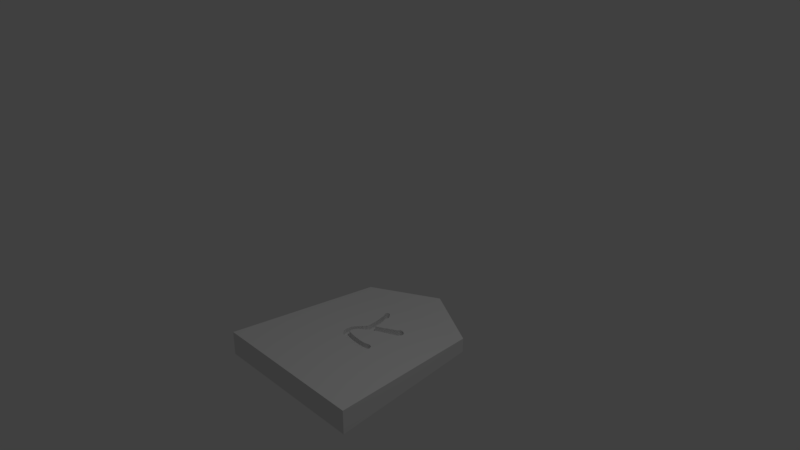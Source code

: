 # Source: shogi_promoted_pawn.blend  (saved by Blender 2.79.0; exported with 4.5.12 LTS)
import bpy
from mathutils import Matrix  # noqa: F401  (used for matrix-valued properties, if any)

bpy.ops.wm.read_factory_settings(use_empty=True)
scene = bpy.context.scene
scene.name = 'Scene'

# ---- collections
col_collection_1 = bpy.data.collections.new('Collection 1'); scene.collection.children.link(col_collection_1)

# ---- world
world_world = bpy.data.worlds.new('World'); scene.world = world_world
world_world.color = (0.05088, 0.05088, 0.05088)
world_world.use_sun_shadow = False
world_world.sun_shadow_jitter_overblur = 0.0
world_world.cycles.sampling_method = 'MANUAL'

# ---- cameras
cam_camera = bpy.data.cameras.new('Camera')
cam_camera.clip_end = 100.0
cam_camera.lens = 35.0
cam_camera.sensor_width = 32.0
cam_camera.sensor_height = 18.0
cam_camera.ortho_scale = 7.314
cam_camera.dof.focus_distance = 0.0
cam_camera.dof.aperture_fstop = 128.0

# ---- lights
light_lamp = bpy.data.lights.new('Lamp', 'POINT')
light_lamp.transmission_factor = 0.0
light_lamp.cutoff_distance = 30.0
light_lamp.energy = 100.0
light_lamp.shadow_buffer_clip_start = 1.001
light_lamp.shadow_soft_size = 0.1
light_lamp.shadow_maximum_resolution = 0.006
light_lamp.use_absolute_resolution = True

# ---- meshes
me_cubeziercurve_001 = bpy.data.meshes.new('CUBezierCurve.001')
me_cubeziercurve_001.from_pydata([(1.091, 0.9148, 0.1913), (1.08, 0.9168, 0.191), (1.069, 0.9188, 0.1908), (1.057, 0.9207, 0.1906), (1.046, 0.9225, 0.1904), (1.035, 0.9243, 0.1902), (1.023, 0.926, 0.19), (1.012, 0.9276, 0.1899), (1.001, 0.9292, 0.1897), (0.9896, 0.9308, 0.1895), (0.9784, 0.9323, 0.1893), (0.9671, 0.9337, 0.1892), (0.9558, 0.9351, 0.189), (0.9446, 0.9366, 0.1888), (0.9335, 0.9385, 0.1886), (0.9224, 0.9407, 0.1884), (0.9115, 0.9433, 0.1881), (0.9006, 0.9462, 0.1878), (0.8899, 0.9495, 0.1875), (0.8792, 0.9532, 0.1872), (0.8686, 0.9572, 0.1868), (0.8581, 0.9615, 0.1864), (0.8477, 0.9662, 0.186), (0.8374, 0.9713, 0.1855), (0.8272, 0.9767, 0.185), (0.8189, 0.9989, 0.1831), (0.8073, 1.005, 0.1825), (0.8045, 1.008, 0.1823), (0.8019, 1.011, 0.182), (0.7994, 1.015, 0.1817), (0.797, 1.018, 0.1815), (0.7949, 1.021, 0.1812), (0.7929, 1.025, 0.1809), (0.791, 1.028, 0.1806), (0.7893, 1.032, 0.1803), (0.7878, 1.036, 0.1799), (0.7864, 1.04, 0.1796), (0.7852, 1.044, 0.1793), (0.7842, 1.048, 0.1789), (0.7832, 1.052, 0.1786), (0.7824, 1.057, 0.1782), (0.7818, 1.061, 0.1778), (0.7812, 1.065, 0.1775), (0.7807, 1.07, 0.1771), (0.7804, 1.074, 0.1767), (0.7802, 1.079, 0.1764), (0.7801, 1.083, 0.176), (0.7801, 1.088, 0.1756), (0.7802, 1.092, 0.1752), (0.7804, 1.097, 0.1749), (0.7808, 1.101, 0.1745), (0.7811, 1.106, 0.1741), (0.7815, 1.111, 0.1737), (0.7821, 1.116, 0.1733), (0.7828, 1.121, 0.1729), (0.7836, 1.126, 0.1725), (0.7845, 1.13, 0.1721), (0.7856, 1.135, 0.1717), (0.7867, 1.14, 0.1713), (0.788, 1.144, 0.171), (0.7894, 1.149, 0.1706), (0.791, 1.154, 0.1702), (0.7926, 1.158, 0.1698), (0.7944, 1.163, 0.1695), (0.7962, 1.167, 0.1691), (0.7982, 1.172, 0.1688), (0.8002, 1.176, 0.1684), (0.8024, 1.18, 0.1681), (0.8046, 1.185, 0.1677), (0.807, 1.189, 0.1674), (0.8094, 1.193, 0.167), (0.8119, 1.198, 0.1667), (0.8146, 1.202, 0.1663), (0.8173, 1.206, 0.166), (0.8201, 1.21, 0.1657), (0.8407, 1.236, 0.1636), (0.8481, 1.255, 0.1621), (0.8596, 1.261, 0.1616), (0.8744, 1.295, 0.1589), (0.8892, 1.308, 0.1579), (0.8892, 1.321, 0.1568), (0.8888, 1.336, 0.1556), (0.8882, 1.351, 0.1543), (0.8874, 1.365, 0.1531), (0.8864, 1.38, 0.152), (0.8852, 1.394, 0.1508), (0.8838, 1.408, 0.1496), (0.8822, 1.421, 0.1485), (0.8804, 1.435, 0.1474), (0.8784, 1.448, 0.1463), (0.8762, 1.461, 0.1452), (0.8738, 1.474, 0.1441), (0.8712, 1.486, 0.1431), (0.8684, 1.499, 0.142), (0.8655, 1.511, 0.141), (0.8625, 1.524, 0.1399), (0.8593, 1.537, 0.1388), (0.856, 1.55, 0.1377), (0.8526, 1.563, 0.1366), (0.849, 1.576, 0.1355), (0.8453, 1.589, 0.1344), (0.8415, 1.603, 0.1333), (0.8376, 1.616, 0.1322), (0.8335, 1.63, 0.131), (0.8293, 1.644, 0.1299), (0.8227, 1.645, 0.1297), (0.8216, 1.647, 0.1295), (0.8205, 1.649, 0.1294), (0.8195, 1.651, 0.1292), (0.8185, 1.653, 0.1291), (0.8176, 1.655, 0.1289), (0.8167, 1.656, 0.1288), (0.8158, 1.658, 0.1286), (0.8149, 1.66, 0.1285), (0.8141, 1.662, 0.1283), (0.8134, 1.664, 0.1281), (0.8126, 1.666, 0.128), (0.8119, 1.668, 0.1278), (0.8113, 1.67, 0.1277), (0.8107, 1.672, 0.1275), (0.8102, 1.673, 0.1273), (0.8099, 1.675, 0.1272), (0.8096, 1.677, 0.127), (0.8094, 1.68, 0.1268), (0.8093, 1.682, 0.1267), (0.8093, 1.684, 0.1265), (0.8094, 1.686, 0.1263), (0.8096, 1.688, 0.1261), (0.8098, 1.69, 0.126), (0.8102, 1.692, 0.1258), (0.8105, 1.693, 0.1257), (0.8109, 1.694, 0.1256), (0.8113, 1.695, 0.1255), (0.8117, 1.696, 0.1255), (0.8122, 1.697, 0.1254), (0.8128, 1.698, 0.1253), (0.8134, 1.699, 0.1252), (0.814, 1.701, 0.1251), (0.8148, 1.702, 0.125), (0.8155, 1.703, 0.1249), (0.8163, 1.704, 0.1248), (0.8172, 1.705, 0.1248), (0.8181, 1.706, 0.1247), (0.819, 1.707, 0.1246), (0.8199, 1.708, 0.1245), (0.8209, 1.709, 0.1244), (0.8219, 1.71, 0.1244), (0.8229, 1.711, 0.1243), (0.8239, 1.711, 0.1243), (0.8249, 1.712, 0.1242), (0.8259, 1.713, 0.1242), (0.827, 1.713, 0.1241), (0.828, 1.713, 0.1241), (0.8291, 1.714, 0.1241), (0.8431, 1.714, 0.1241), (0.8464, 1.712, 0.1243), (0.8496, 1.71, 0.1245), (0.8527, 1.707, 0.1247), (0.8558, 1.705, 0.1249), (0.8587, 1.703, 0.1251), (0.8616, 1.7, 0.1253), (0.8644, 1.698, 0.1255), (0.8672, 1.696, 0.1258), (0.8698, 1.693, 0.126), (0.8724, 1.69, 0.1262), (0.875, 1.688, 0.1264), (0.8774, 1.685, 0.1267), (0.8798, 1.682, 0.1269), (0.8822, 1.679, 0.1272), (0.8846, 1.677, 0.1274), (0.887, 1.674, 0.1277), (0.8894, 1.671, 0.1279), (0.8918, 1.668, 0.1282), (0.8941, 1.664, 0.1284), (0.8965, 1.661, 0.1287), (0.8989, 1.658, 0.129), (0.9012, 1.655, 0.1293), (0.9036, 1.652, 0.1296), (0.9059, 1.648, 0.1298), (0.9091, 1.636, 0.1309), (0.9122, 1.624, 0.1319), (0.9152, 1.612, 0.1328), (0.9182, 1.601, 0.1338), (0.9211, 1.589, 0.1348), (0.924, 1.578, 0.1357), (0.9268, 1.567, 0.1367), (0.9295, 1.556, 0.1376), (0.9322, 1.545, 0.1385), (0.9349, 1.534, 0.1394), (0.9374, 1.524, 0.1403), (0.94, 1.513, 0.1411), (0.9424, 1.503, 0.142), (0.9446, 1.492, 0.1429), (0.9466, 1.482, 0.1438), (0.9485, 1.471, 0.1447), (0.9501, 1.459, 0.1456), (0.9516, 1.448, 0.1466), (0.9529, 1.436, 0.1476), (0.954, 1.424, 0.1486), (0.955, 1.412, 0.1496), (0.9557, 1.399, 0.1506), (0.9563, 1.387, 0.1517), (0.9567, 1.374, 0.1527), (0.9962, 1.395, 0.1511), (1.004, 1.4, 0.1508), (1.013, 1.405, 0.1504), (1.021, 1.409, 0.1501), (1.029, 1.414, 0.1497), (1.037, 1.419, 0.1493), (1.046, 1.424, 0.149), (1.054, 1.429, 0.1486), (1.063, 1.434, 0.1482), (1.071, 1.44, 0.1478), (1.08, 1.445, 0.1474), (1.089, 1.451, 0.147), (1.098, 1.456, 0.1465), (1.106, 1.462, 0.1461), (1.115, 1.467, 0.1457), (1.124, 1.473, 0.1453), (1.133, 1.478, 0.1449), (1.142, 1.483, 0.1445), (1.151, 1.489, 0.1441), (1.16, 1.494, 0.1437), (1.169, 1.499, 0.1433), (1.178, 1.504, 0.143), (1.187, 1.509, 0.1426), (1.196, 1.513, 0.1422), (1.205, 1.518, 0.1419), (1.202, 1.531, 0.1408), (1.208, 1.544, 0.1398), (1.209, 1.545, 0.1397), (1.211, 1.545, 0.1397), (1.212, 1.546, 0.1396), (1.214, 1.547, 0.1395), (1.215, 1.548, 0.1395), (1.217, 1.548, 0.1394), (1.218, 1.549, 0.1394), (1.22, 1.549, 0.1394), (1.221, 1.55, 0.1393), (1.223, 1.55, 0.1393), (1.225, 1.551, 0.1393), (1.226, 1.551, 0.1393), (1.228, 1.551, 0.1393), (1.23, 1.552, 0.1392), (1.231, 1.552, 0.1392), (1.233, 1.552, 0.1392), (1.235, 1.552, 0.1392), (1.236, 1.552, 0.1392), (1.238, 1.552, 0.1392), (1.24, 1.553, 0.1392), (1.241, 1.553, 0.1392), (1.243, 1.553, 0.1392), (1.244, 1.553, 0.1392), (1.246, 1.553, 0.1392), (1.248, 1.552, 0.1393), (1.251, 1.551, 0.1394), (1.254, 1.55, 0.1395), (1.256, 1.549, 0.1395), (1.259, 1.548, 0.1396), (1.262, 1.548, 0.1397), (1.264, 1.547, 0.1398), (1.266, 1.546, 0.1399), (1.269, 1.545, 0.14), (1.271, 1.544, 0.1401), (1.274, 1.543, 0.1402), (1.276, 1.542, 0.1403), (1.278, 1.541, 0.1404), (1.28, 1.539, 0.1405), (1.283, 1.538, 0.1406), (1.285, 1.537, 0.1407), (1.287, 1.535, 0.1409), (1.289, 1.533, 0.141), (1.291, 1.532, 0.1412), (1.293, 1.53, 0.1413), (1.295, 1.528, 0.1415), (1.297, 1.525, 0.1417), (1.299, 1.523, 0.1419), (1.301, 1.521, 0.1421), (1.302, 1.52, 0.1422), (1.303, 1.518, 0.1423), (1.304, 1.517, 0.1424), (1.304, 1.516, 0.1425), (1.305, 1.514, 0.1427), (1.306, 1.513, 0.1428), (1.306, 1.511, 0.1429), (1.307, 1.51, 0.143), (1.307, 1.508, 0.1432), (1.308, 1.507, 0.1433), (1.308, 1.505, 0.1434), (1.308, 1.504, 0.1436), (1.309, 1.502, 0.1437), (1.309, 1.5, 0.1438), (1.309, 1.499, 0.144), (1.309, 1.497, 0.1441), (1.31, 1.495, 0.1443), (1.31, 1.493, 0.1444), (1.31, 1.491, 0.1446), (1.31, 1.49, 0.1447), (1.31, 1.488, 0.1449), (1.31, 1.486, 0.145), (1.31, 1.484, 0.1452), (1.31, 1.482, 0.1453), (1.29, 1.441, 0.1486), (1.277, 1.434, 0.1492), (1.265, 1.426, 0.1497), (1.253, 1.419, 0.1503), (1.24, 1.412, 0.1508), (1.228, 1.405, 0.1513), (1.215, 1.399, 0.1518), (1.203, 1.392, 0.1523), (1.19, 1.386, 0.1528), (1.178, 1.38, 0.1532), (1.165, 1.374, 0.1537), (1.152, 1.368, 0.1541), (1.139, 1.362, 0.1545), (1.127, 1.357, 0.1549), (1.114, 1.351, 0.1553), (1.102, 1.345, 0.1558), (1.09, 1.339, 0.1562), (1.078, 1.332, 0.1567), (1.066, 1.326, 0.1572), (1.054, 1.319, 0.1577), (1.043, 1.312, 0.1582), (1.032, 1.305, 0.1588), (1.021, 1.298, 0.1593), (1.01, 1.29, 0.1599), (0.9997, 1.283, 0.1605), (0.9569, 1.255, 0.1625), (0.91, 1.213, 0.1659), (0.8746, 1.184, 0.1681), (0.8718, 1.18, 0.1684), (0.8691, 1.176, 0.1687), (0.8665, 1.173, 0.169), (0.864, 1.169, 0.1693), (0.8616, 1.165, 0.1696), (0.8594, 1.161, 0.1699), (0.8573, 1.157, 0.1702), (0.8552, 1.153, 0.1706), (0.8533, 1.149, 0.1709), (0.8515, 1.145, 0.1712), (0.8499, 1.14, 0.1716), (0.8483, 1.136, 0.1719), (0.8469, 1.132, 0.1723), (0.8455, 1.128, 0.1726), (0.8444, 1.123, 0.173), (0.8433, 1.119, 0.1733), (0.8424, 1.114, 0.1737), (0.8416, 1.109, 0.1741), (0.8409, 1.105, 0.1745), (0.8403, 1.1, 0.1749), (0.8399, 1.095, 0.1753), (0.8396, 1.09, 0.1757), (0.8394, 1.085, 0.1761), (0.8393, 1.08, 0.1765), (0.8501, 1.061, 0.1782), (0.8575, 1.058, 0.1784), (0.8658, 1.061, 0.1782), (0.8714, 1.059, 0.1784), (0.8771, 1.057, 0.1786), (0.8828, 1.055, 0.1788), (0.8886, 1.053, 0.179), (0.8944, 1.051, 0.1791), (0.9003, 1.05, 0.1793), (0.9062, 1.048, 0.1795), (0.9121, 1.046, 0.1796), (0.9181, 1.045, 0.1797), (0.9241, 1.044, 0.1799), (0.9302, 1.042, 0.18), (0.9363, 1.041, 0.1802), (0.9424, 1.04, 0.1803), (0.9485, 1.039, 0.1804), (0.9547, 1.038, 0.1805), (0.9609, 1.037, 0.1806), (0.9671, 1.036, 0.1807), (0.9733, 1.035, 0.1808), (0.9795, 1.034, 0.1809), (0.9857, 1.034, 0.181), (0.992, 1.033, 0.181), (0.9983, 1.033, 0.1811), (1.005, 1.032, 0.1812), (1.011, 1.032, 0.1812), (1.016, 1.034, 0.1811), (1.021, 1.033, 0.1812), (1.025, 1.032, 0.1813), (1.03, 1.031, 0.1814), (1.035, 1.03, 0.1815), (1.04, 1.029, 0.1816), (1.045, 1.029, 0.1816), (1.05, 1.028, 0.1817), (1.055, 1.028, 0.1818), (1.06, 1.027, 0.1818), (1.065, 1.027, 0.1819), (1.07, 1.027, 0.1819), (1.075, 1.027, 0.182), (1.08, 1.026, 0.182), (1.086, 1.026, 0.182), (1.091, 1.026, 0.1821), (1.096, 1.026, 0.1821), (1.101, 1.026, 0.1821), (1.106, 1.026, 0.1821), (1.111, 1.026, 0.1822), (1.117, 1.026, 0.1822), (1.122, 1.026, 0.1822), (1.127, 1.026, 0.1822), (1.132, 1.026, 0.1823), (1.137, 1.026, 0.1823), (1.142, 1.027, 0.1822), (1.146, 1.027, 0.1822), (1.15, 1.028, 0.1822), (1.155, 1.029, 0.1821), (1.159, 1.03, 0.182), (1.163, 1.031, 0.182), (1.168, 1.032, 0.1819), (1.172, 1.033, 0.1818), (1.176, 1.034, 0.1818), (1.18, 1.036, 0.1817), (1.184, 1.037, 0.1816), (1.188, 1.038, 0.1815), (1.192, 1.04, 0.1814), (1.196, 1.041, 0.1813), (1.2, 1.042, 0.1812), (1.204, 1.043, 0.1812), (1.208, 1.044, 0.1811), (1.212, 1.044, 0.1811), (1.217, 1.045, 0.181), (1.221, 1.046, 0.181), (1.225, 1.046, 0.181), (1.23, 1.046, 0.181), (1.235, 1.047, 0.181), (1.239, 1.047, 0.181), (1.265, 1.033, 0.1823), (1.266, 1.031, 0.1824), (1.268, 1.029, 0.1826), (1.269, 1.027, 0.1828), (1.27, 1.025, 0.1829), (1.272, 1.023, 0.1831), (1.273, 1.022, 0.1832), (1.274, 1.02, 0.1834), (1.275, 1.018, 0.1836), (1.276, 1.016, 0.1837), (1.277, 1.013, 0.1839), (1.277, 1.011, 0.1841), (1.278, 1.009, 0.1843), (1.279, 1.007, 0.1845), (1.279, 1.005, 0.1846), (1.28, 1.003, 0.1848), (1.28, 1.0, 0.185), (1.28, 0.9976, 0.1852), (1.281, 0.995, 0.1855), (1.281, 0.9923, 0.1857), (1.281, 0.9896, 0.1859), (1.281, 0.9867, 0.1861), (1.281, 0.9838, 0.1864), (1.281, 0.9808, 0.1866), (1.281, 0.9777, 0.1869), (1.267, 0.9522, 0.1889), (1.26, 0.9482, 0.1892), (1.254, 0.9444, 0.1895), (1.247, 0.9409, 0.1898), (1.241, 0.9376, 0.19), (1.234, 0.9346, 0.1903), (1.227, 0.9317, 0.1905), (1.22, 0.9292, 0.1906), (1.213, 0.9269, 0.1908), (1.206, 0.9248, 0.1909), (1.199, 0.9229, 0.1911), (1.192, 0.9213, 0.1912), (1.184, 0.9199, 0.1912), (1.177, 0.9188, 0.1913), (1.169, 0.9177, 0.1914), (1.162, 0.9168, 0.1914), (1.154, 0.9161, 0.1914), (1.146, 0.9154, 0.1915), (1.139, 0.9149, 0.1915), (1.131, 0.9146, 0.1915), (1.123, 0.9143, 0.1914), (1.115, 0.9143, 0.1914), (1.107, 0.9143, 0.1914), (1.099, 0.9145, 0.1913), (1.0, 2.45, 0.0), (1.825, 2.0, 0.0), (2.0, 0.0, 0.0), (0.0, 0.0, 0.0), (0.175, 2.0, 0.0), (1.0, 2.45, 0.0), (1.825, 2.0, 0.0), (2.0, 0.0, 0.0), (0.0, 0.0, 0.0), (0.175, 2.0, 0.0), (1.0, 2.45, 0.1866), (1.825, 2.0, 0.1866), (2.0, 0.0, 0.3074), (0.0, 0.0, 0.3074), (0.175, 2.0, 0.1866), (1.281, 0.9918, 0.2475), (1.281, 0.9947, 0.2473), (1.281, 0.9974, 0.2472), (1.281, 0.9889, 0.2477), (1.28, 1.0, 0.247), (1.281, 0.9858, 0.2479), (1.28, 1.003, 0.2468), (1.28, 0.9827, 0.2481), (1.28, 1.005, 0.2467), (1.279, 1.008, 0.2465), (1.266, 0.9572, 0.2496), (1.279, 1.01, 0.2464), (1.278, 1.012, 0.2463), (1.278, 1.014, 0.2461), (1.277, 1.017, 0.246), (1.276, 1.019, 0.2459), (1.275, 1.021, 0.2458), (1.274, 1.023, 0.2456), (1.273, 1.025, 0.2455), (1.272, 1.027, 0.2454), (1.271, 1.029, 0.2453), (1.27, 1.03, 0.2452), (1.269, 1.032, 0.2451), (1.267, 1.034, 0.2449), (1.266, 1.036, 0.2448), (1.265, 1.038, 0.2447), (1.26, 0.9532, 0.2498), (1.254, 0.9494, 0.2501), (1.247, 0.9459, 0.2503), (1.24, 0.9426, 0.2505), (1.234, 0.9395, 0.2507), (1.227, 0.9367, 0.2508), (1.22, 0.9342, 0.251), (1.213, 0.9318, 0.2511), (1.206, 0.9298, 0.2513), (1.199, 0.9279, 0.2514), (1.191, 0.9263, 0.2515), (1.184, 0.9249, 0.2515), (1.169, 0.9227, 0.2517), (1.177, 0.9238, 0.2516), (1.175, 1.04, 0.2446), (1.161, 0.9218, 0.2517), (1.167, 1.037, 0.2448), (1.171, 1.038, 0.2447), (1.163, 1.036, 0.2448), (1.159, 1.035, 0.2449), (1.154, 0.921, 0.2518), (1.154, 1.034, 0.2449), (1.15, 1.033, 0.245), (1.146, 0.9204, 0.2518), (1.141, 1.032, 0.2451), (1.146, 1.033, 0.245), (1.138, 0.9199, 0.2518), (1.137, 1.031, 0.2451), (1.131, 0.9196, 0.2519), (1.132, 1.031, 0.2451), (1.127, 1.031, 0.2451), (1.123, 0.9193, 0.2519), (1.121, 1.031, 0.2451), (1.115, 0.9193, 0.2519), (1.116, 1.031, 0.2451), (1.111, 1.031, 0.2451), (1.107, 0.9193, 0.2519), (1.106, 1.031, 0.2451), (1.099, 0.9195, 0.2519), (1.101, 1.031, 0.2451), (1.096, 1.031, 0.2451), (1.091, 0.9198, 0.2519), (1.091, 1.031, 0.2451), (1.085, 1.032, 0.2451), (1.08, 0.9218, 0.2517), (1.08, 1.032, 0.2451), (1.075, 1.032, 0.2451), (1.068, 0.9238, 0.2516), (1.07, 1.032, 0.2451), (1.065, 1.032, 0.2451), (1.057, 0.9257, 0.2515), (1.059, 1.032, 0.245), (1.054, 1.033, 0.245), (1.046, 0.9275, 0.2514), (1.049, 1.033, 0.245), (1.044, 1.034, 0.245), (1.034, 0.9293, 0.2513), (1.04, 1.035, 0.2449), (1.035, 1.035, 0.2449), (1.03, 1.036, 0.2448), (1.023, 0.931, 0.2512), (1.025, 1.037, 0.2448), (1.02, 1.038, 0.2447), (1.012, 0.9327, 0.2511), (1.011, 1.037, 0.2448), (1.016, 1.039, 0.2447), (1.001, 0.9343, 0.251), (1.004, 1.038, 0.2447), (0.998, 1.038, 0.2447), (0.9894, 0.9359, 0.2509), (0.9917, 1.039, 0.2447), (0.9855, 1.039, 0.2446), (0.9781, 0.9373, 0.2508), (0.9668, 0.9388, 0.2507), (0.9556, 0.9402, 0.2506), (0.9443, 0.9417, 0.2505), (0.9332, 0.9436, 0.2504), (0.9222, 0.9458, 0.2503), (0.9112, 0.9484, 0.2501), (0.9004, 0.9514, 0.2499), (0.8896, 0.9547, 0.2498), (0.8789, 0.9583, 0.2495), (0.8683, 0.9623, 0.2493), (0.8578, 0.9667, 0.249), (0.8474, 0.9714, 0.2487), (0.8371, 0.9765, 0.2484), (0.8269, 0.9819, 0.2481), (0.8186, 1.004, 0.2468), (0.807, 1.011, 0.2464), (0.8042, 1.014, 0.2462), (0.8016, 1.017, 0.246), (0.7991, 1.02, 0.2458), (0.7968, 1.023, 0.2456), (0.7946, 1.026, 0.2454), (0.7926, 1.03, 0.2452), (0.7907, 1.034, 0.245), (0.789, 1.037, 0.2448), (1.19, 1.392, 0.2233), (1.177, 1.386, 0.2237), (1.165, 1.38, 0.2241), (1.239, 1.052, 0.2439), (1.234, 1.052, 0.2439), (1.225, 1.051, 0.2439), (1.23, 1.052, 0.2439), (1.216, 1.05, 0.244), (1.221, 1.051, 0.2439), (1.208, 1.049, 0.2441), (1.204, 1.048, 0.2441), (1.212, 1.05, 0.244), (1.195, 1.046, 0.2442), (1.191, 1.045, 0.2443), (1.199, 1.047, 0.2442), (1.184, 1.042, 0.2445), (1.187, 1.043, 0.2444), (1.18, 1.041, 0.2445), (1.152, 1.374, 0.2244), (1.139, 1.368, 0.2248), (1.126, 1.362, 0.2251), (1.114, 1.357, 0.2255), (1.101, 1.351, 0.2258), (1.089, 1.344, 0.2262), (1.077, 1.338, 0.2266), (1.066, 1.331, 0.227), (1.054, 1.325, 0.2274), (1.043, 1.318, 0.2278), (1.032, 1.311, 0.2282), (1.021, 1.303, 0.2287), (1.01, 1.296, 0.2291), (0.9564, 1.38, 0.2241), (0.956, 1.393, 0.2233), (0.9994, 1.288, 0.2296), (0.9566, 1.261, 0.2312), (0.9097, 1.218, 0.2338), (0.9118, 1.052, 0.2439), (0.9178, 1.05, 0.244), (0.9238, 1.049, 0.2441), (0.936, 1.046, 0.2442), (0.9299, 1.048, 0.2441), (0.9544, 1.043, 0.2444), (0.9483, 1.044, 0.2444), (0.9421, 1.045, 0.2443), (0.9606, 1.042, 0.2445), (0.9668, 1.041, 0.2445), (0.9792, 1.04, 0.2446), (0.973, 1.04, 0.2446), (0.8885, 1.342, 0.2264), (0.8879, 1.357, 0.2255), (0.8871, 1.371, 0.2246), (0.8861, 1.386, 0.2237), (0.8889, 1.327, 0.2273), (0.8889, 1.314, 0.2281), (0.8741, 1.301, 0.2289), (0.8743, 1.189, 0.2356), (0.8768, 1.062, 0.2433), (0.8711, 1.064, 0.2431), (0.8883, 1.058, 0.2435), (0.8826, 1.06, 0.2434), (0.9059, 1.053, 0.2438), (0.9, 1.055, 0.2437), (0.8942, 1.057, 0.2436), (0.8478, 1.261, 0.2312), (0.8593, 1.267, 0.2309), (0.8715, 1.186, 0.2358), (0.8637, 1.174, 0.2365), (0.8662, 1.178, 0.2363), (0.8688, 1.182, 0.236), (0.8613, 1.17, 0.2367), (0.857, 1.162, 0.2372), (0.8591, 1.166, 0.237), (0.8549, 1.158, 0.2374), (0.8655, 1.066, 0.243), (0.8572, 1.063, 0.2432), (0.8498, 1.066, 0.243), (0.8512, 1.15, 0.2379), (0.853, 1.154, 0.2377), (0.8404, 1.242, 0.2324), (0.8496, 1.146, 0.2382), (0.8466, 1.137, 0.2387), (0.848, 1.142, 0.2385), (0.8453, 1.133, 0.239), (0.8441, 1.129, 0.2392), (0.843, 1.124, 0.2395), (0.8391, 1.086, 0.2418), (0.8116, 1.203, 0.2347), (0.8143, 1.207, 0.2345), (0.817, 1.212, 0.2342), (0.8198, 1.216, 0.234), (0.8021, 1.186, 0.2358), (0.8043, 1.19, 0.2355), (0.8067, 1.195, 0.2353), (0.8091, 1.199, 0.235), (0.8413, 1.115, 0.2401), (0.8421, 1.12, 0.2398), (0.8406, 1.11, 0.2404), (0.8396, 1.101, 0.2409), (0.84, 1.105, 0.2406), (0.8393, 1.096, 0.2412), (0.8391, 1.091, 0.2415), (0.7941, 1.168, 0.2368), (0.7959, 1.173, 0.2366), (0.7979, 1.177, 0.2363), (0.7999, 1.182, 0.236), (0.7877, 1.15, 0.2379), (0.7891, 1.155, 0.2377), (0.7907, 1.159, 0.2374), (0.7923, 1.164, 0.2371), (0.7833, 1.131, 0.2391), (0.7842, 1.136, 0.2388), (0.7853, 1.141, 0.2385), (0.7865, 1.145, 0.2382), (0.7808, 1.112, 0.2403), (0.7812, 1.117, 0.24), (0.7818, 1.122, 0.2397), (0.7825, 1.126, 0.2394), (0.7798, 1.093, 0.2414), (0.7799, 1.098, 0.2411), (0.7801, 1.102, 0.2408), (0.7805, 1.107, 0.2405), (0.7805, 1.075, 0.2425), (0.7801, 1.08, 0.2422), (0.7799, 1.084, 0.2419), (0.7798, 1.089, 0.2417), (0.783, 1.058, 0.2435), (0.7822, 1.062, 0.2433), (0.7815, 1.066, 0.243), (0.7809, 1.071, 0.2427), (0.7875, 1.041, 0.2445), (0.7861, 1.045, 0.2443), (0.7849, 1.049, 0.244), (0.7839, 1.053, 0.2438), (1.31, 1.488, 0.2175), (1.31, 1.49, 0.2174), (1.31, 1.492, 0.2173), (1.31, 1.494, 0.2172), (1.31, 1.496, 0.2171), (1.31, 1.497, 0.217), (1.309, 1.499, 0.2168), (1.309, 1.501, 0.2167), (1.289, 1.447, 0.22), (1.309, 1.503, 0.2166), (1.309, 1.505, 0.2165), (1.309, 1.506, 0.2164), (1.308, 1.508, 0.2163), (1.308, 1.51, 0.2162), (1.308, 1.511, 0.2161), (1.307, 1.513, 0.216), (1.307, 1.514, 0.2159), (1.307, 1.516, 0.2158), (1.306, 1.517, 0.2158), (1.305, 1.519, 0.2157), (1.305, 1.52, 0.2156), (1.304, 1.522, 0.2155), (1.303, 1.523, 0.2154), (1.303, 1.524, 0.2153), (1.302, 1.526, 0.2153), (1.301, 1.527, 0.2152), (1.299, 1.529, 0.215), (1.297, 1.532, 0.2149), (1.295, 1.534, 0.2148), (1.293, 1.536, 0.2146), (1.291, 1.538, 0.2145), (1.289, 1.539, 0.2144), (1.277, 1.439, 0.2205), (1.287, 1.541, 0.2143), (1.284, 1.543, 0.2142), (1.282, 1.544, 0.2141), (1.28, 1.545, 0.2141), (1.278, 1.547, 0.214), (1.276, 1.548, 0.2139), (1.265, 1.432, 0.2209), (1.273, 1.549, 0.2139), (1.271, 1.55, 0.2138), (1.269, 1.551, 0.2137), (1.266, 1.552, 0.2137), (1.264, 1.553, 0.2136), (1.252, 1.425, 0.2213), (1.261, 1.554, 0.2136), (1.259, 1.555, 0.2135), (1.256, 1.555, 0.2135), (1.253, 1.556, 0.2134), (1.251, 1.557, 0.2133), (1.24, 1.418, 0.2218), (1.248, 1.558, 0.2133), (1.228, 1.411, 0.2222), (1.236, 1.558, 0.2133), (1.234, 1.558, 0.2133), (1.233, 1.558, 0.2133), (1.231, 1.558, 0.2133), (1.229, 1.558, 0.2133), (1.228, 1.557, 0.2133), (1.226, 1.557, 0.2134), (1.215, 1.405, 0.2226), (1.224, 1.557, 0.2134), (1.223, 1.556, 0.2134), (1.218, 1.555, 0.2135), (1.219, 1.556, 0.2134), (1.221, 1.556, 0.2134), (1.216, 1.554, 0.2135), (1.215, 1.554, 0.2136), (1.213, 1.553, 0.2136), (1.203, 1.398, 0.223), (1.212, 1.552, 0.2136), (1.21, 1.552, 0.2137), (1.209, 1.551, 0.2137), (1.204, 1.524, 0.2153), (1.195, 1.519, 0.2156), (1.208, 1.55, 0.2138), (1.202, 1.537, 0.2145), (1.186, 1.515, 0.2159), (1.177, 1.51, 0.2162), (1.141, 1.489, 0.2174), (1.159, 1.5, 0.2168), (1.15, 1.495, 0.2171), (1.168, 1.505, 0.2165), (1.115, 1.473, 0.2184), (1.124, 1.479, 0.2181), (1.133, 1.484, 0.2178), (1.08, 1.451, 0.2198), (1.088, 1.457, 0.2194), (1.097, 1.462, 0.2191), (1.106, 1.468, 0.2187), (1.037, 1.425, 0.2213), (1.046, 1.43, 0.221), (1.054, 1.435, 0.2207), (1.063, 1.44, 0.2204), (1.071, 1.446, 0.2201), (1.012, 1.41, 0.2222), (1.02, 1.415, 0.2219), (1.029, 1.42, 0.2216), (0.9959, 1.401, 0.2228), (1.004, 1.406, 0.2225), (0.9554, 1.405, 0.2225), (0.9547, 1.418, 0.2218), (0.9537, 1.43, 0.221), (0.9526, 1.442, 0.2203), (0.9513, 1.454, 0.2196), (0.9498, 1.465, 0.2189), (0.9481, 1.477, 0.2182), (0.9463, 1.488, 0.2175), (0.9345, 1.54, 0.2144), (0.8557, 1.556, 0.2134), (0.9319, 1.551, 0.2137), (0.9371, 1.53, 0.215), (0.859, 1.543, 0.2142), (0.9396, 1.52, 0.2156), (0.8621, 1.53, 0.215), (0.8652, 1.518, 0.2157), (0.942, 1.509, 0.2162), (0.8681, 1.505, 0.2165), (0.9443, 1.499, 0.2169), (0.8708, 1.492, 0.2173), (0.8781, 1.454, 0.2196), (0.8759, 1.467, 0.2188), (0.8735, 1.48, 0.218), (0.8849, 1.4, 0.2229), (0.8835, 1.414, 0.222), (0.8819, 1.427, 0.2212), (0.8801, 1.441, 0.2204), (1.245, 1.559, 0.2132), (1.244, 1.559, 0.2132), (1.242, 1.559, 0.2133), (1.239, 1.559, 0.2133), (1.241, 1.559, 0.2133), (1.238, 1.559, 0.2133), (0.9292, 1.562, 0.2131), (0.9265, 1.573, 0.2124), (0.9236, 1.584, 0.2117), (0.9208, 1.596, 0.211), (0.9179, 1.607, 0.2103), (0.9149, 1.619, 0.2096), (0.9118, 1.63, 0.2089), (0.8523, 1.569, 0.2126), (0.8487, 1.582, 0.2118), (0.845, 1.596, 0.211), (0.8412, 1.609, 0.2102), (0.8372, 1.623, 0.2094), (0.8331, 1.636, 0.2086), (0.8289, 1.65, 0.2077), (0.9087, 1.642, 0.2082), (0.8223, 1.652, 0.2076), (0.9056, 1.655, 0.2075), (0.8212, 1.654, 0.2075), (0.9032, 1.658, 0.2073), (0.8202, 1.655, 0.2074), (0.8192, 1.657, 0.2073), (0.8182, 1.659, 0.2072), (0.8172, 1.661, 0.2071), (0.9009, 1.661, 0.2071), (0.8985, 1.665, 0.2069), (0.8163, 1.663, 0.207), (0.8154, 1.665, 0.2069), (0.8962, 1.668, 0.2067), (0.8146, 1.667, 0.2067), (0.8138, 1.668, 0.2066), (0.8938, 1.671, 0.2065), (0.813, 1.67, 0.2065), (0.8914, 1.674, 0.2063), (0.8123, 1.672, 0.2064), (0.8116, 1.674, 0.2063), (0.889, 1.677, 0.2061), (0.8109, 1.676, 0.2062), (0.8104, 1.678, 0.206), (0.8099, 1.68, 0.2059), (0.8867, 1.68, 0.2059), (0.8843, 1.683, 0.2057), (0.8095, 1.682, 0.2058), (0.8093, 1.684, 0.2057), (0.8819, 1.686, 0.2056), (0.8091, 1.686, 0.2056), (0.8795, 1.689, 0.2054), (0.809, 1.688, 0.2054), (0.8771, 1.692, 0.2052), (0.809, 1.69, 0.2053), (0.8091, 1.692, 0.2052), (0.8746, 1.694, 0.2051), (0.8092, 1.694, 0.2051), (0.8721, 1.697, 0.2049), (0.8095, 1.697, 0.2049), (0.8695, 1.699, 0.2048), (0.8099, 1.699, 0.2048), (0.8102, 1.7, 0.2047), (0.8668, 1.702, 0.2046), (0.8105, 1.701, 0.2047), (0.8109, 1.702, 0.2046), (0.8641, 1.705, 0.2044), (0.8114, 1.703, 0.2046), (0.8119, 1.704, 0.2045), (0.8124, 1.705, 0.2044), (0.8613, 1.707, 0.2043), (0.813, 1.706, 0.2044), (0.8137, 1.707, 0.2043), (0.8144, 1.708, 0.2042), (0.8152, 1.709, 0.2042), (0.8584, 1.709, 0.2042), (0.816, 1.71, 0.2041), (0.8554, 1.712, 0.204), (0.8168, 1.712, 0.204), (0.8177, 1.713, 0.204), (0.8524, 1.714, 0.2039), (0.8187, 1.714, 0.2039), (0.8196, 1.715, 0.2038), (0.8493, 1.716, 0.2038), (0.8205, 1.716, 0.2038), (0.8215, 1.716, 0.2037), (0.8225, 1.717, 0.2037), (0.8461, 1.718, 0.2036), (0.8235, 1.718, 0.2036), (0.8245, 1.719, 0.2036), (0.8256, 1.719, 0.2036), (0.8266, 1.72, 0.2035), (0.8428, 1.72, 0.2035), (0.8277, 1.72, 0.2035), (0.8288, 1.72, 0.2035)], [], [(152, 153, 154), (152, 154, 155), (151, 152, 155), (150, 151, 155), (149, 150, 155), (148, 149, 155), (148, 155, 156), (147, 148, 156), (146, 147, 156), (145, 146, 156), (145, 156, 157), (144, 145, 157), (143, 144, 157), (143, 157, 158), (142, 143, 158), (141, 142, 158), (140, 141, 158), (140, 158, 159), (139, 140, 159), (138, 139, 159), (138, 159, 160), (137, 138, 160), (136, 137, 160), (136, 160, 161), (135, 136, 161), (134, 135, 161), (134, 161, 162), (133, 134, 162), (132, 133, 162), (132, 162, 163), (131, 132, 163), (130, 131, 163), (129, 130, 163), (129, 163, 164), (128, 129, 164), (128, 164, 165), (127, 128, 165), (126, 127, 165), (126, 165, 166), (125, 126, 166), (125, 166, 167), (124, 125, 167), (124, 167, 168), (123, 124, 168), (122, 123, 168), (122, 168, 169), (121, 122, 169), (121, 169, 170), (120, 121, 170), (119, 120, 170), (119, 170, 171), (118, 119, 171), (118, 171, 172), (117, 118, 172), (116, 117, 172), (116, 172, 173), (115, 116, 173), (115, 173, 174), (114, 115, 174), (113, 114, 174), (113, 174, 175), (112, 113, 175), (111, 112, 175), (111, 175, 176), (110, 111, 176), (110, 176, 177), (109, 110, 177), (108, 109, 177), (108, 177, 178), (107, 108, 178), (106, 107, 178), (106, 178, 179), (105, 106, 179), (104, 105, 179), (103, 104, 179), (103, 179, 180), (102, 103, 180), (102, 180, 181), (101, 102, 181), (101, 181, 182), (100, 101, 182), (100, 182, 183), (99, 100, 183), (99, 183, 184), (99, 184, 185), (98, 99, 185), (98, 185, 186), (97, 98, 186), (97, 186, 187), (252, 253, 254), (251, 252, 254), (250, 251, 254), (249, 250, 254), (248, 249, 254), (247, 248, 254), (246, 247, 254), (245, 246, 254), (244, 245, 254), (244, 254, 255), (243, 244, 255), (242, 243, 255), (241, 242, 255), (240, 241, 255), (240, 255, 256), (239, 240, 256), (96, 97, 187), (238, 239, 256), (238, 256, 257), (237, 238, 257), (236, 237, 257), (236, 257, 258), (235, 236, 258), (234, 235, 258), (234, 258, 259), (233, 234, 259), (233, 259, 260), (232, 233, 260), (232, 260, 261), (231, 232, 261), (96, 187, 188), (231, 261, 262), (230, 231, 262), (230, 262, 263), (229, 230, 263), (228, 229, 263), (228, 263, 264), (228, 264, 265), (228, 265, 266), (228, 266, 267), (228, 267, 268), (228, 268, 269), (95, 96, 188), (228, 269, 270), (228, 270, 271), (95, 188, 189), (228, 271, 272), (228, 272, 273), (227, 228, 273), (227, 273, 274), (227, 274, 275), (227, 275, 276), (94, 95, 189), (94, 189, 190), (227, 276, 277), (227, 277, 278), (227, 278, 279), (226, 227, 279), (226, 279, 280), (226, 280, 281), (226, 281, 282), (94, 190, 191), (226, 282, 283), (225, 226, 283), (225, 283, 284), (93, 94, 191), (225, 284, 285), (225, 285, 286), (224, 225, 286), (224, 286, 287), (224, 287, 288), (224, 288, 289), (223, 224, 289), (93, 191, 192), (223, 289, 290), (223, 290, 291), (223, 291, 292), (92, 93, 192), (222, 223, 292), (222, 292, 293), (222, 293, 294), (222, 294, 295), (221, 222, 295), (221, 295, 296), (92, 192, 193), (221, 296, 297), (221, 297, 298), (220, 221, 298), (220, 298, 299), (91, 92, 193), (220, 299, 300), (220, 300, 301), (219, 220, 301), (91, 193, 194), (219, 301, 302), (218, 219, 302), (90, 91, 194), (217, 218, 302), (90, 194, 195), (216, 217, 302), (215, 216, 302), (89, 90, 195), (89, 195, 196), (214, 215, 302), (213, 214, 302), (88, 89, 196), (88, 196, 197), (212, 213, 302), (212, 302, 303), (211, 212, 303), (88, 197, 198), (87, 88, 198), (210, 211, 303), (210, 303, 304), (209, 210, 304), (209, 304, 305), (87, 198, 199), (208, 209, 305), (86, 87, 199), (207, 208, 305), (207, 305, 306), (206, 207, 306), (86, 199, 200), (206, 306, 307), (205, 206, 307), (85, 86, 200), (205, 307, 308), (204, 205, 308), (203, 204, 308), (85, 200, 201), (203, 308, 309), (202, 203, 309), (84, 85, 201), (202, 309, 310), (84, 201, 202), (202, 310, 311), (83, 84, 202), (202, 311, 312), (83, 202, 312), (83, 312, 313), (83, 313, 314), (82, 83, 314), (82, 314, 315), (82, 315, 316), (81, 82, 316), (81, 316, 317), (81, 317, 318), (81, 318, 319), (80, 81, 319), (80, 319, 320), (80, 320, 321), (79, 80, 321), (79, 321, 322), (79, 322, 323), (78, 79, 323), (78, 323, 324), (78, 324, 325), (77, 78, 325), (77, 325, 326), (77, 326, 327), (76, 77, 327), (75, 76, 327), (75, 327, 328), (74, 75, 328), (74, 328, 329), (73, 74, 329), (72, 73, 329), (71, 72, 329), (70, 71, 329), (69, 70, 329), (68, 69, 329), (67, 68, 329), (67, 329, 330), (66, 67, 330), (66, 330, 331), (66, 331, 332), (65, 66, 332), (65, 332, 333), (64, 65, 333), (64, 333, 334), (63, 64, 334), (63, 334, 335), (62, 63, 335), (62, 335, 336), (61, 62, 336), (61, 336, 337), (60, 61, 337), (60, 337, 338), (59, 60, 338), (59, 338, 339), (58, 59, 339), (58, 339, 340), (58, 340, 341), (57, 58, 341), (57, 341, 342), (56, 57, 342), (56, 342, 343), (55, 56, 343), (55, 343, 344), (54, 55, 344), (54, 344, 345), (53, 54, 345), (53, 345, 346), (52, 53, 346), (52, 346, 347), (51, 52, 347), (51, 347, 348), (50, 51, 348), (50, 348, 349), (49, 50, 349), (49, 349, 350), (48, 49, 350), (48, 350, 351), (47, 48, 351), (47, 351, 352), (46, 47, 352), (46, 352, 353), (45, 46, 353), (45, 353, 354), (44, 45, 354), (43, 44, 354), (42, 43, 354), (41, 42, 354), (40, 41, 354), (40, 354, 355), (355, 356, 357), (355, 357, 358), (40, 355, 358), (39, 40, 358), (39, 358, 359), (39, 359, 360), (39, 360, 361), (38, 39, 361), (38, 361, 362), (38, 362, 363), (37, 38, 363), (37, 363, 364), (37, 364, 365), (428, 429, 430), (427, 428, 430), (426, 427, 430), (425, 426, 430), (424, 425, 430), (37, 365, 366), (423, 424, 430), (36, 37, 366), (422, 423, 430), (36, 366, 367), (421, 422, 430), (420, 421, 430), (36, 367, 368), (419, 420, 430), (36, 368, 369), (418, 419, 430), (35, 36, 369), (35, 369, 370), (417, 418, 430), (35, 370, 371), (416, 417, 430), (35, 371, 372), (35, 372, 373), (415, 416, 430), (34, 35, 373), (34, 373, 374), (414, 415, 430), (34, 374, 375), (34, 375, 376), (413, 414, 430), (34, 376, 377), (380, 381, 382), (34, 377, 378), (412, 413, 430), (34, 378, 379), (380, 382, 383), (33, 34, 379), (33, 379, 380), (33, 380, 383), (412, 430, 431), (411, 412, 431), (33, 383, 384), (33, 384, 385), (410, 411, 431), (410, 431, 432), (33, 385, 386), (409, 410, 432), (33, 386, 387), (32, 33, 387), (408, 409, 432), (32, 387, 388), (408, 432, 433), (32, 388, 389), (407, 408, 433), (32, 389, 390), (32, 390, 391), (406, 407, 433), (32, 391, 392), (406, 433, 434), (32, 392, 393), (32, 393, 394), (405, 406, 434), (32, 394, 395), (32, 395, 396), (32, 396, 397), (32, 397, 398), (32, 398, 399), (32, 399, 400), (32, 400, 401), (32, 401, 402), (32, 402, 403), (32, 403, 404), (32, 404, 405), (32, 405, 434), (31, 32, 434), (31, 434, 435), (31, 435, 436), (30, 31, 436), (30, 436, 437), (30, 437, 438), (29, 30, 438), (29, 438, 439), (28, 29, 439), (28, 439, 440), (28, 440, 441), (27, 28, 441), (27, 441, 442), (26, 27, 442), (26, 442, 443), (26, 443, 444), (25, 26, 444), (25, 444, 445), (25, 445, 446), (25, 446, 447), (24, 25, 447), (24, 447, 448), (24, 448, 449), (24, 449, 450), (24, 450, 451), (24, 451, 452), (24, 452, 453), (24, 453, 454), (23, 24, 454), (23, 454, 455), (22, 23, 455), (21, 22, 455), (20, 21, 455), (19, 20, 455), (18, 19, 455), (18, 455, 456), (17, 18, 456), (17, 456, 457), (16, 17, 457), (16, 457, 458), (15, 16, 458), (14, 15, 458), (14, 458, 459), (13, 14, 459), (13, 459, 460), (12, 13, 460), (11, 12, 460), (11, 460, 461), (10, 11, 461), (9, 10, 461), (9, 461, 462), (8, 9, 462), (7, 8, 462), (7, 462, 463), (6, 7, 463), (6, 463, 464), (5, 6, 464), (5, 464, 465), (4, 5, 465), (4, 465, 466), (3, 4, 466), (3, 466, 467), (2, 3, 467), (2, 467, 468), (1, 2, 468), (1, 468, 469), (1, 469, 470), (0, 1, 470), (0, 470, 471), (0, 471, 472), (0, 472, 473), (478, 0, 473), (478, 473, 474), (477, 478, 474), (477, 474, 475), (476, 477, 475), (479, 480, 481, 482, 483), (484, 488, 493, 489), (480, 479, 484, 485), (483, 482, 487, 488), (481, 480, 485, 486), (479, 483, 488, 484), (482, 481, 486, 487), (489, 493, 741, 734, 735, 736, 737, 730, 731, 732, 733, 726, 727, 728, 729, 722, 723, 724, 725, 718, 719, 720, 721, 707, 708, 709, 710, 703, 704, 705, 706, 695, 680, 681, 671, 670, 669, 665, 666, 667, 668, 874, 875, 876, 877, 871, 872, 873, 870, 868, 866, 865, 863, 860, 891, 892, 893, 894, 895, 896, 897, 899, 901, 903, 904, 905, 906, 909, 910, 912, 913, 915, 917, 918, 920, 921, 922, 925, 926, 928, 930, 932, 933, 935, 937, 939, 940, 942, 943, 945, 946, 947, 949, 950, 951, 952, 954, 956, 957, 959, 960, 962, 963, 964, 966, 967, 968, 969, 971, 972, 970, 965, 961, 958, 955, 953, 948, 944, 941, 938, 936, 934, 931, 929, 927, 924, 923, 919, 916, 914, 911, 908, 907, 902, 900, 898, 890, 889, 888, 887, 886, 885, 884, 861, 859, 862, 864, 867, 869, 858, 857, 856, 855, 854, 853, 852, 851, 649, 648, 849, 850, 846, 847, 848, 841, 842, 843, 844, 845, 837, 838, 839, 840, 834, 835, 836, 830, 832, 831, 833, 829, 828, 825, 824, 827, 826, 823, 822, 821, 819, 818, 817, 814, 815, 816, 813, 812, 810, 809, 808, 807, 806, 805, 804, 883, 881, 882, 880, 879, 878, 802, 800, 799, 798, 797, 796, 794, 793, 792, 791, 790, 788, 787, 786, 785, 784, 783, 781, 780, 779, 778, 777, 776, 775, 774, 773, 772, 771, 770, 769, 768, 767, 766, 765, 764, 763, 762, 761, 760, 759, 757, 756, 755, 754, 753, 752, 751, 750, 490), (487, 486, 491, 492), (485, 484, 489, 490), (488, 487, 492, 493), (486, 485, 490, 491), (507, 442, 441, 508), (615, 33, 32, 614), (617, 310, 309, 820), (962, 145, 144, 960), (523, 459, 458, 522), (515, 434, 433, 516), (509, 440, 439, 510), (915, 115, 114, 913), (653, 364, 363, 677), (785, 268, 267, 786), (512, 437, 436, 513), (740, 45, 44, 739), (547, 405, 404, 549), (680, 76, 75, 695), (499, 453, 452, 497), (826, 229, 228, 827), (881, 249, 248, 883), (603, 21, 20, 602), (965, 155, 154, 970), (739, 44, 43, 738), (604, 22, 21, 603), (558, 478, 477, 556), (522, 458, 457, 521), (504, 455, 454, 501), (575, 387, 386, 577), (732, 53, 52, 731), (821, 232, 231, 822), (605, 23, 22, 604), (916, 172, 171, 919), (886, 184, 183, 887), (503, 445, 444, 505), (924, 169, 168, 927), (905, 109, 108, 904), (846, 205, 204, 850), (591, 376, 375, 663), (580, 6, 5, 576), (835, 218, 217, 834), (697, 342, 341, 698), (657, 367, 366, 655), (773, 279, 278, 774), (513, 436, 435, 514), (631, 420, 419, 629), (540, 471, 470, 535), (613, 31, 30, 612), (614, 32, 31, 613), (727, 56, 55, 726), (788, 265, 264, 790), (865, 95, 94, 866), (544, 406, 405, 547), (860, 97, 96, 863), (864, 190, 189, 862), (840, 216, 215, 839), (602, 20, 19, 601), (751, 300, 299, 752), (817, 235, 234, 818), (856, 195, 194, 857), (822, 231, 230, 823), (672, 329, 328, 652), (652, 328, 327, 651), (588, 378, 377, 590), (855, 196, 195, 856), (843, 210, 209, 842), (541, 409, 408, 542), (571, 390, 389, 572), (878, 253, 252, 879), (630, 418, 417, 633), (884, 186, 185, 885), (566, 393, 392, 568), (508, 441, 440, 509), (831, 222, 221, 832), (693, 339, 338, 694), (691, 355, 354, 692), (723, 60, 59, 722), (946, 134, 133, 945), (696, 340, 339, 693), (748, 37, 36, 747), (538, 411, 410, 539), (694, 338, 337, 689), (562, 396, 395, 563), (567, 2, 1, 564), (559, 398, 397, 560), (777, 275, 274, 778), (511, 438, 437, 512), (899, 105, 104, 897), (734, 47, 46, 741), (632, 416, 415, 634), (498, 448, 447, 500), (629, 419, 418, 630), (768, 284, 283, 769), (888, 182, 181, 889), (911, 174, 173, 914), (502, 446, 445, 503), (836, 219, 218, 835), (646, 324, 323, 645), (674, 357, 356, 690), (651, 327, 326, 650), (923, 170, 169, 924), (549, 404, 403, 550), (704, 72, 71, 703), (706, 74, 73, 705), (809, 242, 241, 810), (722, 59, 58, 729), (496, 449, 448, 498), (750, 301, 300, 751), (592, 10, 9, 589), (743, 40, 39, 742), (914, 173, 172, 916), (847, 206, 205, 846), (701, 345, 344, 700), (607, 25, 24, 606), (685, 331, 330, 682), (756, 295, 294, 757), (527, 463, 462, 526), (520, 456, 455, 504), (936, 164, 163, 938), (563, 395, 394, 565), (829, 224, 223, 833), (910, 112, 111, 909), (673, 358, 357, 674), (913, 114, 113, 912), (833, 223, 222, 831), (967, 149, 148, 966), (545, 407, 406, 544), (963, 146, 145, 962), (948, 160, 159, 953), (851, 200, 199, 852), (781, 271, 270, 783), (555, 400, 399, 557), (952, 139, 138, 951), (802, 254, 253, 878), (769, 283, 282, 770), (869, 192, 191, 867), (841, 208, 207, 848), (804, 247, 246, 805), (715, 349, 348, 713), (825, 226, 225, 828), (517, 432, 431, 518), (728, 57, 56, 727), (543, 472, 471, 540), (725, 62, 61, 724), (638, 316, 315, 637), (659, 370, 369, 660), (811, 308, 307, 803), (928, 123, 122, 926), (926, 122, 121, 925), (721, 66, 65, 720), (644, 322, 321, 643), (902, 177, 176, 907), (925, 121, 120, 922), (637, 315, 314, 636), (667, 83, 82, 666), (758, 302, 301, 750), (675, 360, 359, 676), (904, 108, 107, 903), (845, 212, 211, 844), (861, 187, 186, 884), (891, 98, 97, 860), (594, 12, 11, 593), (789, 304, 303, 782), (876, 87, 86, 875), (901, 106, 105, 899), (587, 379, 378, 588), (941, 162, 161, 944), (938, 163, 162, 941), (669, 80, 79, 670), (606, 24, 23, 605), (771, 281, 280, 772), (532, 469, 468, 533), (625, 425, 424, 624), (687, 336, 335, 688), (664, 374, 373, 662), (956, 141, 140, 954), (505, 444, 443, 506), (662, 373, 372, 661), (945, 133, 132, 943), (754, 297, 296, 755), (548, 474, 473, 546), (730, 51, 50, 737), (735, 48, 47, 734), (530, 466, 465, 529), (713, 348, 347, 711), (554, 401, 400, 555), (593, 11, 10, 592), (586, 8, 7, 583), (866, 94, 93, 868), (782, 303, 302, 758), (810, 241, 240, 812), (572, 389, 388, 574), (824, 227, 226, 825), (949, 136, 135, 947), (920, 118, 117, 918), (718, 63, 62, 725), (698, 341, 340, 696), (550, 403, 402, 552), (714, 350, 349, 715), (525, 461, 460, 524), (958, 157, 156, 961), (767, 285, 284, 768), (670, 79, 78, 671), (774, 278, 277, 775), (741, 46, 45, 740), (954, 140, 139, 952), (873, 91, 90, 872), (951, 138, 137, 950), (589, 9, 8, 586), (574, 388, 387, 575), (565, 394, 393, 566), (801, 306, 305, 795), (784, 269, 268, 785), (875, 86, 85, 874), (686, 334, 333, 683), (795, 305, 304, 789), (573, 4, 3, 570), (818, 234, 233, 819), (779, 273, 272, 780), (510, 439, 438, 511), (490, 750, 758, 782, 789, 795, 801, 803, 811, 820, 617, 618, 619, 635, 636, 637, 638, 639, 640, 641, 642, 643, 644, 645, 646, 647, 650, 651, 652, 672, 682, 685, 684, 683, 686, 688, 687, 689, 694, 693, 696, 698, 697, 699, 700, 701, 712, 711, 713, 715, 714, 716, 717, 702, 692, 691, 690, 674, 673, 676, 675, 679, 678, 677, 653, 654, 655, 657, 656, 660, 659, 658, 661, 662, 664, 663, 591, 590, 588, 587, 584, 585, 582, 581, 579, 578, 577, 575, 574, 572, 571, 569, 568, 566, 565, 563, 562, 560, 559, 557, 555, 554, 552, 550, 549, 547, 544, 545, 542, 541, 539, 538, 536, 537, 534, 634, 632, 633, 630, 629, 631, 627, 626, 628, 624, 625, 622, 623, 621, 620, 519, 518, 517, 516, 515, 514, 513, 512, 511, 510, 509, 508, 507, 506, 505, 503, 502, 500, 498, 496, 495, 494, 497, 499, 501, 504, 520, 521, 522, 523, 524, 525, 526, 527, 528, 529, 530, 531, 533, 532, 535, 540, 543, 546, 548, 551, 553, 556, 558, 561, 564, 567, 570, 573, 576, 580, 583, 586, 589, 592, 593, 594, 595, 596, 597, 598, 599, 600, 601, 602, 603, 604, 605, 606, 607, 608, 609, 610, 611, 612, 613, 614, 615, 616, 746, 747, 748, 749, 742, 743, 744, 745, 738, 739, 740, 741, 493, 492, 491), (608, 26, 25, 607), (850, 204, 203, 849), (796, 259, 258, 797), (922, 120, 119, 921), (568, 392, 391, 569), (648, 202, 201, 649), (871, 89, 88, 877), (909, 111, 110, 906), (744, 41, 40, 743), (711, 347, 346, 712), (747, 36, 35, 746), (812, 240, 239, 813), (639, 317, 316, 638), (665, 81, 80, 669), (759, 293, 292, 760), (827, 228, 227, 824), (783, 270, 269, 784), (753, 298, 297, 754), (719, 64, 63, 718), (633, 417, 416, 632), (656, 368, 367, 657), (668, 84, 83, 667), (737, 50, 49, 736), (635, 313, 312, 619), (611, 29, 28, 610), (793, 261, 260, 794), (786, 267, 266, 787), (710, 70, 69, 709), (889, 181, 180, 890), (807, 244, 243, 808), (947, 135, 134, 946), (700, 344, 343, 699), (542, 408, 407, 545), (628, 423, 422, 626), (569, 391, 390, 571), (927, 168, 167, 929), (654, 365, 364, 653), (906, 110, 109, 905), (521, 457, 456, 520), (844, 211, 210, 843), (699, 343, 342, 697), (839, 215, 214, 838), (912, 113, 112, 910), (649, 201, 200, 851), (678, 362, 361, 679), (712, 346, 345, 701), (684, 332, 331, 685), (494, 451, 450, 495), (578, 385, 384, 579), (887, 183, 182, 888), (837, 213, 212, 845), (595, 13, 12, 594), (790, 264, 263, 791), (703, 71, 70, 710), (660, 369, 368, 656), (609, 27, 26, 608), (643, 321, 320, 642), (897, 104, 103, 896), (610, 28, 27, 609), (842, 209, 208, 841), (755, 296, 295, 756), (620, 429, 428, 621), (872, 90, 89, 871), (797, 258, 257, 798), (650, 326, 325, 647), (894, 101, 100, 893), (849, 203, 202, 648), (636, 314, 313, 635), (688, 335, 334, 686), (500, 447, 446, 502), (969, 151, 150, 968), (780, 272, 271, 781), (529, 465, 464, 528), (516, 433, 432, 517), (959, 143, 142, 957), (736, 49, 48, 735), (536, 412, 411, 538), (746, 35, 34, 616), (896, 103, 102, 895), (535, 470, 469, 532), (655, 366, 365, 654), (726, 55, 54, 733), (709, 69, 68, 708), (729, 58, 57, 728), (601, 19, 18, 600), (707, 67, 66, 721), (642, 320, 319, 641), (599, 17, 16, 598), (708, 68, 67, 707), (848, 207, 206, 847), (770, 282, 281, 771), (671, 78, 77, 681), (666, 82, 81, 665), (695, 75, 74, 706), (943, 132, 131, 942), (724, 61, 60, 723), (553, 476, 475, 551), (868, 93, 92, 870), (858, 193, 192, 869), (853, 198, 197, 854), (583, 7, 6, 580), (885, 185, 184, 886), (933, 126, 125, 932), (955, 158, 157, 958), (576, 5, 4, 573), (939, 129, 128, 937), (778, 274, 273, 779), (551, 475, 474, 548), (690, 356, 355, 691), (640, 318, 317, 639), (794, 260, 259, 796), (816, 238, 237, 815), (733, 54, 53, 732), (883, 248, 247, 804), (524, 460, 459, 523), (716, 351, 350, 714), (970, 154, 153, 972), (760, 292, 291, 761), (627, 421, 420, 631), (882, 250, 249, 881), (661, 372, 371, 658), (787, 266, 265, 788), (957, 142, 141, 956), (495, 450, 449, 496), (880, 251, 250, 882), (682, 330, 329, 672), (705, 73, 72, 704), (534, 414, 413, 537), (742, 39, 38, 749), (828, 225, 224, 829), (857, 194, 193, 858), (757, 294, 293, 759), (874, 85, 84, 668), (585, 381, 380, 584), (775, 277, 276, 776), (803, 307, 306, 801), (546, 473, 472, 543), (497, 452, 451, 494), (738, 43, 42, 745), (681, 77, 76, 680), (806, 245, 244, 807), (579, 384, 383, 581), (717, 352, 351, 716), (832, 221, 220, 830), (791, 263, 262, 792), (762, 290, 289, 763), (820, 309, 308, 811), (870, 92, 91, 873), (533, 468, 467, 531), (960, 144, 143, 959), (929, 167, 166, 931), (616, 34, 33, 615), (964, 147, 146, 963), (683, 333, 332, 684), (761, 291, 290, 762), (903, 107, 106, 901), (641, 319, 318, 640), (800, 255, 254, 802), (805, 246, 245, 806), (658, 371, 370, 659), (877, 88, 87, 876), (561, 0, 478, 558), (590, 377, 376, 591), (867, 191, 190, 864), (677, 363, 362, 678), (692, 354, 353, 702), (934, 165, 164, 936), (596, 14, 13, 595), (598, 16, 15, 597), (937, 128, 127, 935), (799, 256, 255, 800), (830, 220, 219, 836), (815, 237, 236, 814), (528, 464, 463, 527), (764, 288, 287, 765), (852, 199, 198, 853), (557, 399, 398, 559), (560, 397, 396, 562), (763, 289, 288, 764), (919, 171, 170, 923), (890, 180, 179, 898), (930, 124, 123, 928), (570, 3, 2, 567), (932, 125, 124, 930), (626, 422, 421, 627), (961, 156, 155, 965), (537, 413, 412, 536), (798, 257, 256, 799), (752, 299, 298, 753), (900, 178, 177, 902), (766, 286, 285, 767), (879, 252, 251, 880), (972, 153, 152, 971), (765, 287, 286, 766), (584, 380, 379, 587), (893, 100, 99, 892), (501, 454, 453, 499), (745, 42, 41, 744), (898, 179, 178, 900), (506, 443, 442, 507), (907, 176, 175, 908), (834, 217, 216, 840), (582, 382, 381, 585), (931, 166, 165, 934), (823, 230, 229, 826), (942, 131, 130, 940), (819, 233, 232, 821), (531, 467, 466, 530), (645, 323, 322, 644), (908, 175, 174, 911), (514, 435, 434, 515), (950, 137, 136, 949), (552, 402, 401, 554), (619, 312, 311, 618), (702, 353, 352, 717), (526, 462, 461, 525), (813, 239, 238, 816), (556, 477, 476, 553), (581, 383, 382, 582), (971, 152, 151, 969), (918, 117, 116, 917), (944, 161, 160, 948), (647, 325, 324, 646), (597, 15, 14, 596), (792, 262, 261, 793), (663, 375, 374, 664), (600, 18, 17, 599), (892, 99, 98, 891), (564, 1, 0, 561), (720, 65, 64, 719), (519, 430, 429, 620), (634, 415, 414, 534), (862, 189, 188, 859), (814, 236, 235, 817), (749, 38, 37, 748), (577, 386, 385, 578), (518, 431, 430, 519), (935, 127, 126, 933), (618, 311, 310, 617), (731, 52, 51, 730), (776, 276, 275, 777), (622, 426, 425, 625), (940, 130, 129, 939), (679, 361, 360, 675), (895, 102, 101, 894), (623, 427, 426, 622), (859, 188, 187, 861), (968, 150, 149, 967), (863, 96, 95, 865), (921, 119, 118, 920), (621, 428, 427, 623), (624, 424, 423, 628), (838, 214, 213, 837), (676, 359, 358, 673), (966, 148, 147, 964), (854, 197, 196, 855), (808, 243, 242, 809), (772, 280, 279, 773), (953, 159, 158, 955), (539, 410, 409, 541), (917, 116, 115, 915), (689, 337, 336, 687), (612, 30, 29, 611)])
me_cubeziercurve_001.use_remesh_preserve_volume = False
me_cubeziercurve_001.use_remesh_preserve_attributes = False
me_cubeziercurve_001.use_mirror_vertex_groups = False
me_cubeziercurve_001.auto_texspace = False
me_cubeziercurve_001.update()

# ---- objects
ob_beziercurve_001 = bpy.data.objects.new('BezierCurve.001', me_cubeziercurve_001)
ob_lamp = bpy.data.objects.new('Lamp', light_lamp)
ob_camera = bpy.data.objects.new('Camera', cam_camera)

# ---- transforms, parenting, visibility, modifiers, constraints
ob_beziercurve_001.location = (0.1733, -0.4774, -0.01464)
ob_beziercurve_001.lineart.crease_threshold = 0.0
ob_lamp.location = (4.076, 1.005, 5.904)
ob_lamp.rotation_euler = (0.6503, 0.05522, 1.866)
ob_lamp.lock_rotations_4d = False
ob_lamp.empty_display_type = 'ARROWS'
ob_lamp.color = (0.0, 0.0, 0.0, 0.0)
ob_lamp.lineart.crease_threshold = 0.0
ob_camera.location = (7.802, -4.977, 5.995)
ob_camera.rotation_euler = (1.109, 0.0, 0.8149)
ob_camera.lock_rotations_4d = False
ob_camera.empty_display_type = 'ARROWS'
ob_camera.color = (0.0, 0.0, 0.0, 0.0)
ob_camera.display_type = 'WIRE'
ob_camera.lineart.crease_threshold = 0.0

# ---- collection membership
col_collection_1.objects.link(ob_beziercurve_001)
col_collection_1.objects.link(ob_lamp)
col_collection_1.objects.link(ob_camera)

# ---- scene / render settings (as saved in the file)
scene.camera = ob_camera
scene.frame_start = 1; scene.frame_end = 250; scene.frame_set(1)
scene.render.engine = 'BLENDER_EEVEE_NEXT'
scene.render.resolution_percentage = 50
scene.render.dither_intensity = 0.0
scene.cycles.use_denoising = False
scene.cycles.samples = 128
scene.cycles.sampling_pattern = 'TABULATED_SOBOL'
scene.cycles.use_adaptive_sampling = False
scene.cycles.use_light_tree = False
scene.cycles.blur_glossy = 0.0
scene.cycles.sample_clamp_indirect = 0.0
scene.view_settings.view_transform = 'Standard'
bpy.context.view_layer.update()
